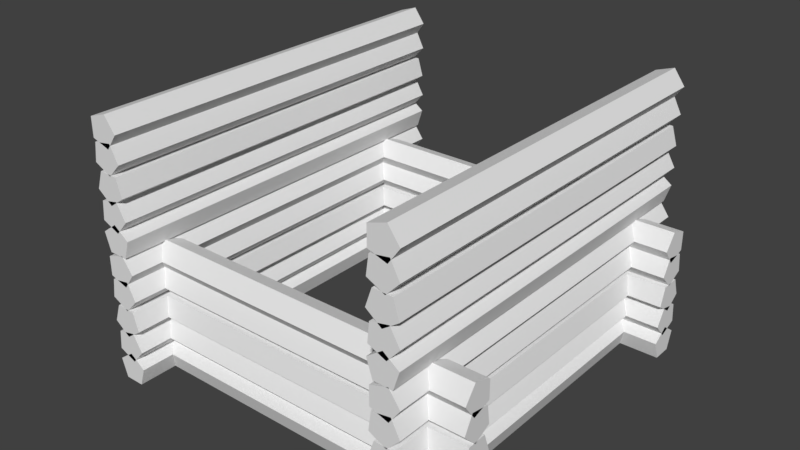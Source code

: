 # Source: Cottage.blend  (saved by Blender 2.79.0; exported with 4.5.12 LTS)
import bpy
from mathutils import Matrix  # noqa: F401  (used for matrix-valued properties, if any)

bpy.ops.wm.read_factory_settings(use_empty=True)
scene = bpy.context.scene
scene.name = 'Scene'

# ---- collections
col_collection_1 = bpy.data.collections.new('Collection 1'); scene.collection.children.link(col_collection_1)

# ---- world
world_world = bpy.data.worlds.new('World'); scene.world = world_world
world_world.color = (0.05088, 0.05088, 0.05088)
world_world.use_sun_shadow = False
world_world.sun_shadow_jitter_overblur = 0.0
world_world.cycles.sampling_method = 'MANUAL'

# ---- meshes
me_cube_001 = bpy.data.meshes.new('Cube.001')
me_cube_001.from_pydata([(1.371, 1.992, 0.4806), (1.371, -2.004, 0.4806), (1.559, 1.992, 0.5218), (1.559, -2.004, 0.5218), (1.656, 1.992, 0.3557), (1.656, -2.004, 0.3557), (1.528, 1.992, 0.2119), (1.528, -2.004, 0.2119), (1.352, 1.992, 0.289), (1.352, -2.004, 0.289), (1.589, -2.004, -0.01122), (1.589, 1.992, -0.01122), (1.649, -2.004, 0.1714), (1.649, 1.992, 0.1714), (1.494, -2.004, 0.2856), (1.494, 1.992, 0.2856), (1.338, -2.004, 0.1736), (1.338, 1.992, 0.1736), (1.396, -2.004, -0.009903), (1.396, 1.992, -0.009903), (1.4, 1.992, 0.7625), (1.4, -2.004, 0.7625), (1.593, 1.992, 0.7579), (1.593, -2.004, 0.7579), (1.648, 1.992, 0.5735), (1.648, -2.004, 0.5735), (1.489, 1.992, 0.4641), (1.489, -2.004, 0.4641), (1.336, 1.992, 0.5809), (1.336, -2.004, 0.5809), (1.566, 1.992, 1.055), (1.566, -2.004, 1.055), (1.655, 1.992, 0.8846), (1.655, -2.004, 0.8846), (1.521, 1.992, 0.7468), (1.521, -2.004, 0.7468), (1.348, 1.992, 0.832), (1.348, -2.004, 0.832), (1.376, 1.992, 1.022), (1.376, -2.004, 1.022), (1.544, 1.992, 1.308), (1.544, -2.004, 1.308), (1.657, 1.992, 1.152), (1.657, -2.004, 1.152), (1.544, 1.992, 0.9963), (1.544, -2.004, 0.9963), (1.361, 1.992, 1.056), (1.361, -2.004, 1.056), (1.361, 1.992, 1.248), (1.361, -2.004, 1.248), (-1.64, 1.992, 0.4806), (-1.64, -2.004, 0.4806), (-1.452, 1.992, 0.5218), (-1.452, -2.004, 0.5218), (-1.355, 1.992, 0.3557), (-1.355, -2.004, 0.3557), (-1.483, 1.992, 0.2119), (-1.483, -2.004, 0.2119), (-1.659, 1.992, 0.289), (-1.659, -2.004, 0.289), (-1.422, -2.004, -0.01122), (-1.422, 1.992, -0.01122), (-1.362, -2.004, 0.1714), (-1.362, 1.992, 0.1714), (-1.517, -2.004, 0.2856), (-1.517, 1.992, 0.2856), (-1.673, -2.004, 0.1736), (-1.673, 1.992, 0.1736), (-1.615, -2.004, -0.009903), (-1.615, 1.992, -0.009903), (-1.611, 1.992, 0.7625), (-1.611, -2.004, 0.7625), (-1.418, 1.992, 0.7579), (-1.418, -2.004, 0.7579), (-1.363, 1.992, 0.5735), (-1.363, -2.004, 0.5735), (-1.522, 1.992, 0.4641), (-1.522, -2.004, 0.4641), (-1.675, 1.992, 0.5809), (-1.675, -2.004, 0.5809), (-1.445, 1.992, 1.055), (-1.445, -2.004, 1.055), (-1.356, 1.992, 0.8846), (-1.356, -2.004, 0.8846), (-1.49, 1.992, 0.7468), (-1.49, -2.004, 0.7468), (-1.663, 1.992, 0.832), (-1.663, -2.004, 0.832), (-1.635, 1.992, 1.022), (-1.635, -2.004, 1.022), (-1.467, 1.992, 1.308), (-1.467, -2.004, 1.308), (-1.354, 1.992, 1.152), (-1.354, -2.004, 1.152), (-1.467, 1.992, 0.9963), (-1.467, -2.004, 0.9963), (-1.65, 1.992, 1.056), (-1.65, -2.004, 1.056), (-1.65, 1.992, 1.248), (-1.65, -2.004, 1.248), (1.986, -1.389, 0.4806), (-2.01, -1.389, 0.4806), (1.986, -1.577, 0.5218), (-2.01, -1.577, 0.5218), (1.986, -1.674, 0.3557), (-2.01, -1.674, 0.3557), (1.986, -1.547, 0.2119), (-2.01, -1.547, 0.2119), (1.986, -1.37, 0.289), (-2.01, -1.37, 0.289), (-2.01, -1.607, -0.01122), (1.986, -1.607, -0.01122), (-2.01, -1.668, 0.1714), (1.986, -1.668, 0.1714), (-2.01, -1.513, 0.2856), (1.986, -1.513, 0.2856), (-2.01, -1.356, 0.1736), (1.986, -1.356, 0.1736), (-2.01, -1.414, -0.009903), (1.986, -1.414, -0.009903), (1.986, -1.419, 0.7625), (-2.01, -1.419, 0.7625), (1.986, -1.611, 0.7579), (-2.01, -1.611, 0.7579), (1.986, -1.666, 0.5735), (-2.01, -1.666, 0.5735), (1.986, -1.508, 0.4641), (-2.01, -1.508, 0.4641), (1.986, -1.355, 0.5809), (-2.01, -1.355, 0.5809), (1.986, -1.584, 1.055), (-2.01, -1.584, 1.055), (1.986, -1.674, 0.8846), (-2.01, -1.674, 0.8846), (1.986, -1.539, 0.7468), (-2.01, -1.539, 0.7468), (1.986, -1.367, 0.832), (-2.01, -1.367, 0.832), (1.986, -1.394, 1.022), (-2.01, -1.394, 1.022), (1.986, -1.562, 1.308), (-2.01, -1.562, 1.308), (1.986, -1.675, 1.152), (-2.01, -1.675, 1.152), (1.986, -1.562, 0.9963), (-2.01, -1.562, 0.9963), (1.986, -1.379, 1.056), (-2.01, -1.379, 1.056), (1.986, -1.379, 1.248), (-2.01, -1.379, 1.248), (1.986, 1.622, 0.4806), (-2.01, 1.622, 0.4806), (1.986, 1.434, 0.5218), (-2.01, 1.434, 0.5218), (1.986, 1.336, 0.3557), (-2.01, 1.336, 0.3557), (1.986, 1.464, 0.2119), (-2.01, 1.464, 0.2119), (1.986, 1.641, 0.289), (-2.01, 1.641, 0.289), (-2.01, 1.404, -0.01122), (1.986, 1.404, -0.01122), (-2.01, 1.343, 0.1714), (1.986, 1.343, 0.1714), (-2.01, 1.498, 0.2856), (1.986, 1.498, 0.2856), (-2.01, 1.655, 0.1736), (1.986, 1.655, 0.1736), (-2.01, 1.596, -0.009903), (1.986, 1.596, -0.009903), (1.986, 1.592, 0.7625), (-2.01, 1.592, 0.7625), (1.986, 1.4, 0.7579), (-2.01, 1.4, 0.7579), (1.986, 1.345, 0.5735), (-2.01, 1.345, 0.5735), (1.986, 1.503, 0.4641), (-2.01, 1.503, 0.4641), (1.986, 1.656, 0.5809), (-2.01, 1.656, 0.5809), (1.986, 1.427, 1.055), (-2.01, 1.427, 1.055), (1.986, 1.337, 0.8846), (-2.01, 1.337, 0.8846), (1.986, 1.472, 0.7468), (-2.01, 1.472, 0.7468), (1.986, 1.644, 0.832), (-2.01, 1.644, 0.832), (1.986, 1.617, 1.022), (-2.01, 1.617, 1.022), (1.986, 1.449, 1.308), (-2.01, 1.449, 1.308), (1.986, 1.336, 1.152), (-2.01, 1.336, 1.152), (1.986, 1.449, 0.9963), (-2.01, 1.449, 0.9963), (1.986, 1.632, 1.056), (-2.01, 1.632, 1.056), (1.986, 1.632, 1.248), (-2.01, 1.632, 1.248), (1.371, 1.992, 1.791), (1.371, -2.004, 1.791), (1.559, 1.992, 1.832), (1.559, -2.004, 1.832), (1.656, 1.992, 1.666), (1.656, -2.004, 1.666), (1.528, 1.992, 1.522), (1.528, -2.004, 1.522), (1.352, 1.992, 1.599), (1.352, -2.004, 1.599), (1.589, -2.004, 1.299), (1.589, 1.992, 1.299), (1.649, -2.004, 1.482), (1.649, 1.992, 1.482), (1.494, -2.004, 1.596), (1.494, 1.992, 1.596), (1.338, -2.004, 1.484), (1.338, 1.992, 1.484), (1.396, -2.004, 1.3), (1.396, 1.992, 1.3), (1.4, 1.992, 2.073), (1.4, -2.004, 2.073), (1.593, 1.992, 2.068), (1.593, -2.004, 2.068), (1.648, 1.992, 1.884), (1.648, -2.004, 1.884), (1.489, 1.992, 1.774), (1.489, -2.004, 1.774), (1.336, 1.992, 1.891), (1.336, -2.004, 1.891), (1.566, 1.992, 2.365), (1.566, -2.004, 2.365), (1.655, 1.992, 2.195), (1.655, -2.004, 2.195), (1.521, 1.992, 2.057), (1.521, -2.004, 2.057), (1.348, 1.992, 2.142), (1.348, -2.004, 2.142), (1.376, 1.992, 2.333), (1.376, -2.004, 2.333), (1.544, 1.992, 2.618), (1.544, -2.004, 2.618), (1.657, 1.992, 2.463), (1.657, -2.004, 2.463), (1.544, 1.992, 2.307), (1.544, -2.004, 2.307), (1.361, 1.992, 2.366), (1.361, -2.004, 2.366), (1.361, 1.992, 2.558), (1.361, -2.004, 2.558), (-1.64, 1.992, 1.791), (-1.64, -2.004, 1.791), (-1.452, 1.992, 1.832), (-1.452, -2.004, 1.832), (-1.355, 1.992, 1.666), (-1.355, -2.004, 1.666), (-1.483, 1.992, 1.522), (-1.483, -2.004, 1.522), (-1.659, 1.992, 1.599), (-1.659, -2.004, 1.599), (-1.422, -2.004, 1.299), (-1.422, 1.992, 1.299), (-1.362, -2.004, 1.482), (-1.362, 1.992, 1.482), (-1.517, -2.004, 1.596), (-1.517, 1.992, 1.596), (-1.673, -2.004, 1.484), (-1.673, 1.992, 1.484), (-1.615, -2.004, 1.3), (-1.615, 1.992, 1.3), (-1.611, 1.992, 2.073), (-1.611, -2.004, 2.073), (-1.418, 1.992, 2.068), (-1.418, -2.004, 2.068), (-1.363, 1.992, 1.884), (-1.363, -2.004, 1.884), (-1.522, 1.992, 1.774), (-1.522, -2.004, 1.774), (-1.675, 1.992, 1.891), (-1.675, -2.004, 1.891), (-1.445, 1.992, 2.365), (-1.445, -2.004, 2.365), (-1.356, 1.992, 2.195), (-1.356, -2.004, 2.195), (-1.49, 1.992, 2.057), (-1.49, -2.004, 2.057), (-1.663, 1.992, 2.142), (-1.663, -2.004, 2.142), (-1.635, 1.992, 2.333), (-1.635, -2.004, 2.333), (-1.467, 1.992, 2.618), (-1.467, -2.004, 2.618), (-1.354, 1.992, 2.463), (-1.354, -2.004, 2.463), (-1.467, 1.992, 2.307), (-1.467, -2.004, 2.307), (-1.65, 1.992, 2.366), (-1.65, -2.004, 2.366), (-1.65, 1.992, 2.558), (-1.65, -2.004, 2.558)], [], [(1, 0, 8, 9), (5, 4, 2, 3), (7, 6, 4, 5), (4, 6, 8, 0, 2), (9, 8, 6, 7), (3, 2, 0, 1), (10, 11, 13, 12), (12, 13, 15, 14), (14, 15, 17, 16), (13, 11, 19, 17, 15), (7, 5, 3, 1, 9), (16, 17, 19, 18), (18, 19, 11, 10), (10, 12, 14, 16, 18), (21, 20, 28, 29), (25, 24, 22, 23), (27, 26, 24, 25), (24, 26, 28, 20, 22), (29, 28, 26, 27), (23, 22, 20, 21), (27, 25, 23, 21, 29), (31, 30, 38, 39), (35, 34, 32, 33), (37, 36, 34, 35), (34, 36, 38, 30, 32), (39, 38, 36, 37), (33, 32, 30, 31), (37, 35, 33, 31, 39), (41, 40, 48, 49), (45, 44, 42, 43), (47, 46, 44, 45), (44, 46, 48, 40, 42), (49, 48, 46, 47), (43, 42, 40, 41), (47, 45, 43, 41, 49), (51, 50, 58, 59), (55, 54, 52, 53), (57, 56, 54, 55), (54, 56, 58, 50, 52), (59, 58, 56, 57), (53, 52, 50, 51), (60, 61, 63, 62), (62, 63, 65, 64), (64, 65, 67, 66), (63, 61, 69, 67, 65), (57, 55, 53, 51, 59), (66, 67, 69, 68), (68, 69, 61, 60), (60, 62, 64, 66, 68), (71, 70, 78, 79), (75, 74, 72, 73), (77, 76, 74, 75), (74, 76, 78, 70, 72), (79, 78, 76, 77), (73, 72, 70, 71), (77, 75, 73, 71, 79), (81, 80, 88, 89), (85, 84, 82, 83), (87, 86, 84, 85), (84, 86, 88, 80, 82), (89, 88, 86, 87), (83, 82, 80, 81), (87, 85, 83, 81, 89), (91, 90, 98, 99), (95, 94, 92, 93), (97, 96, 94, 95), (94, 96, 98, 90, 92), (99, 98, 96, 97), (93, 92, 90, 91), (97, 95, 93, 91, 99), (101, 100, 108, 109), (105, 104, 102, 103), (107, 106, 104, 105), (104, 106, 108, 100, 102), (109, 108, 106, 107), (103, 102, 100, 101), (110, 111, 113, 112), (112, 113, 115, 114), (114, 115, 117, 116), (113, 111, 119, 117, 115), (107, 105, 103, 101, 109), (116, 117, 119, 118), (118, 119, 111, 110), (110, 112, 114, 116, 118), (121, 120, 128, 129), (125, 124, 122, 123), (127, 126, 124, 125), (124, 126, 128, 120, 122), (129, 128, 126, 127), (123, 122, 120, 121), (127, 125, 123, 121, 129), (131, 130, 138, 139), (135, 134, 132, 133), (137, 136, 134, 135), (134, 136, 138, 130, 132), (139, 138, 136, 137), (133, 132, 130, 131), (137, 135, 133, 131, 139), (141, 140, 148, 149), (145, 144, 142, 143), (147, 146, 144, 145), (144, 146, 148, 140, 142), (149, 148, 146, 147), (143, 142, 140, 141), (147, 145, 143, 141, 149), (151, 150, 158, 159), (155, 154, 152, 153), (157, 156, 154, 155), (154, 156, 158, 150, 152), (159, 158, 156, 157), (153, 152, 150, 151), (160, 161, 163, 162), (162, 163, 165, 164), (164, 165, 167, 166), (163, 161, 169, 167, 165), (157, 155, 153, 151, 159), (166, 167, 169, 168), (168, 169, 161, 160), (160, 162, 164, 166, 168), (171, 170, 178, 179), (175, 174, 172, 173), (177, 176, 174, 175), (174, 176, 178, 170, 172), (179, 178, 176, 177), (173, 172, 170, 171), (177, 175, 173, 171, 179), (181, 180, 188, 189), (185, 184, 182, 183), (187, 186, 184, 185), (184, 186, 188, 180, 182), (189, 188, 186, 187), (183, 182, 180, 181), (187, 185, 183, 181, 189), (191, 190, 198, 199), (195, 194, 192, 193), (197, 196, 194, 195), (194, 196, 198, 190, 192), (199, 198, 196, 197), (193, 192, 190, 191), (197, 195, 193, 191, 199), (201, 200, 208, 209), (205, 204, 202, 203), (207, 206, 204, 205), (204, 206, 208, 200, 202), (209, 208, 206, 207), (203, 202, 200, 201), (210, 211, 213, 212), (212, 213, 215, 214), (214, 215, 217, 216), (213, 211, 219, 217, 215), (207, 205, 203, 201, 209), (216, 217, 219, 218), (218, 219, 211, 210), (210, 212, 214, 216, 218), (221, 220, 228, 229), (225, 224, 222, 223), (227, 226, 224, 225), (224, 226, 228, 220, 222), (229, 228, 226, 227), (223, 222, 220, 221), (227, 225, 223, 221, 229), (231, 230, 238, 239), (235, 234, 232, 233), (237, 236, 234, 235), (234, 236, 238, 230, 232), (239, 238, 236, 237), (233, 232, 230, 231), (237, 235, 233, 231, 239), (241, 240, 248, 249), (245, 244, 242, 243), (247, 246, 244, 245), (244, 246, 248, 240, 242), (249, 248, 246, 247), (243, 242, 240, 241), (247, 245, 243, 241, 249), (251, 250, 258, 259), (255, 254, 252, 253), (257, 256, 254, 255), (254, 256, 258, 250, 252), (259, 258, 256, 257), (253, 252, 250, 251), (260, 261, 263, 262), (262, 263, 265, 264), (264, 265, 267, 266), (263, 261, 269, 267, 265), (257, 255, 253, 251, 259), (266, 267, 269, 268), (268, 269, 261, 260), (260, 262, 264, 266, 268), (271, 270, 278, 279), (275, 274, 272, 273), (277, 276, 274, 275), (274, 276, 278, 270, 272), (279, 278, 276, 277), (273, 272, 270, 271), (277, 275, 273, 271, 279), (281, 280, 288, 289), (285, 284, 282, 283), (287, 286, 284, 285), (284, 286, 288, 280, 282), (289, 288, 286, 287), (283, 282, 280, 281), (287, 285, 283, 281, 289), (291, 290, 298, 299), (295, 294, 292, 293), (297, 296, 294, 295), (294, 296, 298, 290, 292), (299, 298, 296, 297), (293, 292, 290, 291), (297, 295, 293, 291, 299)])
me_cube_001.use_remesh_preserve_volume = False
me_cube_001.use_remesh_preserve_attributes = False
me_cube_001.use_mirror_vertex_groups = False
me_cube_001.update()

# ---- objects
ob_cube = bpy.data.objects.new('Cube', me_cube_001)

# ---- transforms, parenting, visibility, modifiers, constraints
ob_cube.location = (0.0, 0.0, 0.0)
ob_cube.lineart.crease_threshold = 0.0

# ---- collection membership
col_collection_1.objects.link(ob_cube)

# ---- scene / render settings (as saved in the file)
scene.frame_start = 1; scene.frame_end = 250; scene.frame_set(1)
scene.render.engine = 'BLENDER_EEVEE_NEXT'
scene.render.resolution_percentage = 50
scene.render.dither_intensity = 0.0
scene.cycles.use_denoising = False
scene.cycles.samples = 128
scene.cycles.sampling_pattern = 'TABULATED_SOBOL'
scene.cycles.use_adaptive_sampling = False
scene.cycles.use_light_tree = False
scene.cycles.blur_glossy = 0.0
scene.cycles.sample_clamp_indirect = 0.0
scene.view_settings.view_transform = 'Standard'
bpy.context.view_layer.update()

# ---- added for rendering (the .blend has no active camera and no usable light): camera, sun
cam_auto = bpy.data.cameras.new('AutoCamera')
cam_auto.lens = 50.0
cam_auto.sensor_width = 36.0
cam_auto.clip_end = 1000.0
ob_auto_camera = bpy.data.objects.new('AutoCamera', cam_auto)
scene.collection.objects.link(ob_auto_camera)
ob_auto_camera.location = (5.75538, -6.92718, 5.9175)
ob_auto_camera.rotation_euler = (1.09748, -7.21219e-08, 0.694738)
scene.camera = ob_auto_camera
light_auto_sun = bpy.data.lights.new('AutoSun', 'SUN')
light_auto_sun.energy = 3.0
light_auto_sun.angle = 0.0523599
ob_auto_sun = bpy.data.objects.new('AutoSun', light_auto_sun)
scene.collection.objects.link(ob_auto_sun)
ob_auto_sun.rotation_euler = (0.872665, 0.174533, 0.523599)
bpy.context.view_layer.update()
